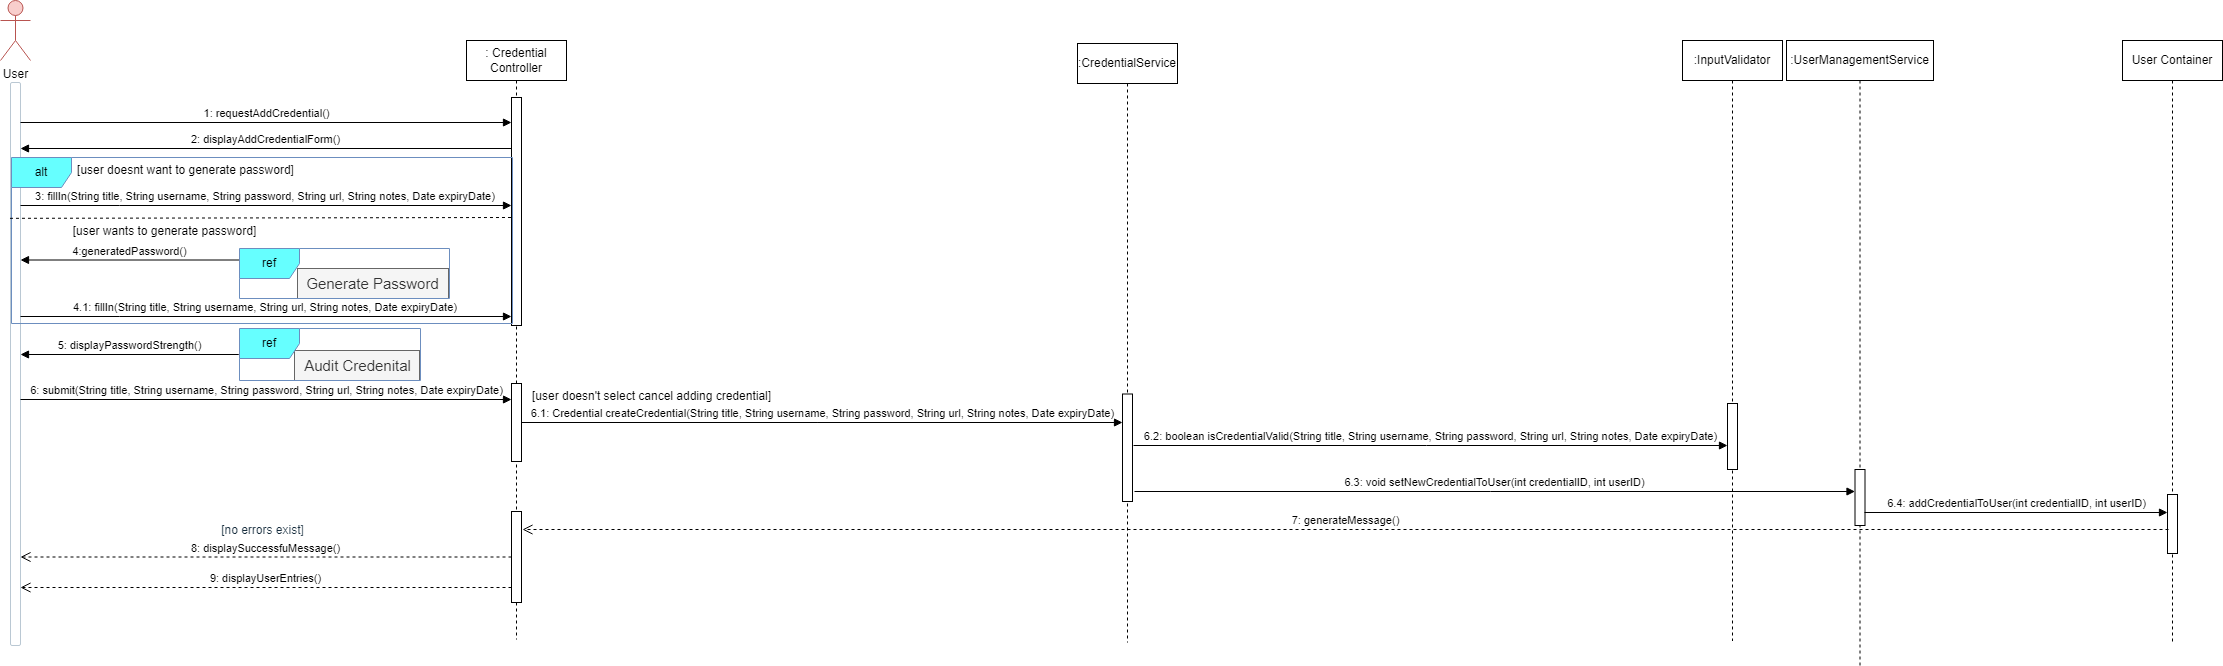

The diagram above was exported from draw.io. Its source (the exported page's mxGraphModel, read from the mxfile embedded in the PNG):
<mxGraphModel dx="2154" dy="1003" grid="0" gridSize="10" guides="1" tooltips="1" connect="1" arrows="1" fold="1" page="1" pageScale="1" pageWidth="850" pageHeight="1100" math="0" shadow="0">
  <root>
    <mxCell id="0" />
    <mxCell id="1" parent="0" />
    <mxCell id="voinbbQSLj_WLKXxsbjT-1" value="User" style="shape=umlActor;verticalLabelPosition=bottom;verticalAlign=top;html=1;outlineConnect=0;rounded=1;labelBackgroundColor=none;fillColor=#f8cecc;strokeColor=#b85450;" parent="1" vertex="1">
      <mxGeometry x="40" y="20" width="30" height="60" as="geometry" />
    </mxCell>
    <mxCell id="voinbbQSLj_WLKXxsbjT-2" value="" style="html=1;points=[];perimeter=orthogonalPerimeter;outlineConnect=0;targetShapes=umlLifeline;portConstraint=eastwest;newEdgeStyle={&quot;edgeStyle&quot;:&quot;elbowEdgeStyle&quot;,&quot;elbow&quot;:&quot;vertical&quot;,&quot;curved&quot;:0,&quot;rounded&quot;:0};rounded=1;labelBackgroundColor=none;fillColor=#FFFFFF;strokeColor=#BAC8D3;fontColor=#182E3E;" parent="1" vertex="1">
      <mxGeometry x="50" y="102" width="10" height="563" as="geometry" />
    </mxCell>
    <mxCell id="voinbbQSLj_WLKXxsbjT-3" value=": Credential Controller" style="shape=umlLifeline;perimeter=lifelinePerimeter;whiteSpace=wrap;html=1;container=1;dropTarget=0;collapsible=0;recursiveResize=0;outlineConnect=0;portConstraint=eastwest;newEdgeStyle={&quot;curved&quot;:0,&quot;rounded&quot;:0};" parent="1" vertex="1">
      <mxGeometry x="506" y="60" width="100" height="599" as="geometry" />
    </mxCell>
    <mxCell id="voinbbQSLj_WLKXxsbjT-44" value="" style="html=1;points=[[0,0,0,0,5],[0,1,0,0,-5],[1,0,0,0,5],[1,1,0,0,-5]];perimeter=orthogonalPerimeter;outlineConnect=0;targetShapes=umlLifeline;portConstraint=eastwest;newEdgeStyle={&quot;curved&quot;:0,&quot;rounded&quot;:0};" parent="voinbbQSLj_WLKXxsbjT-3" vertex="1">
      <mxGeometry x="45" y="57" width="10" height="228" as="geometry" />
    </mxCell>
    <mxCell id="voinbbQSLj_WLKXxsbjT-64" value="" style="html=1;points=[[0,0,0,0,5],[0,1,0,0,-5],[1,0,0,0,5],[1,1,0,0,-5]];perimeter=orthogonalPerimeter;outlineConnect=0;targetShapes=umlLifeline;portConstraint=eastwest;newEdgeStyle={&quot;curved&quot;:0,&quot;rounded&quot;:0};" parent="voinbbQSLj_WLKXxsbjT-3" vertex="1">
      <mxGeometry x="45" y="343" width="10" height="78" as="geometry" />
    </mxCell>
    <mxCell id="voinbbQSLj_WLKXxsbjT-83" value="" style="html=1;points=[[0,0,0,0,5],[0,1,0,0,-5],[1,0,0,0,5],[1,1,0,0,-5]];perimeter=orthogonalPerimeter;outlineConnect=0;targetShapes=umlLifeline;portConstraint=eastwest;newEdgeStyle={&quot;curved&quot;:0,&quot;rounded&quot;:0};" parent="voinbbQSLj_WLKXxsbjT-3" vertex="1">
      <mxGeometry x="45" y="471" width="10" height="91" as="geometry" />
    </mxCell>
    <mxCell id="voinbbQSLj_WLKXxsbjT-7" value=":InputValidator" style="shape=umlLifeline;perimeter=lifelinePerimeter;whiteSpace=wrap;html=1;container=1;dropTarget=0;collapsible=0;recursiveResize=0;outlineConnect=0;portConstraint=eastwest;newEdgeStyle={&quot;curved&quot;:0,&quot;rounded&quot;:0};" parent="1" vertex="1">
      <mxGeometry x="1722" y="60" width="100" height="600.5" as="geometry" />
    </mxCell>
    <mxCell id="voinbbQSLj_WLKXxsbjT-73" value="" style="html=1;points=[[0,0,0,0,5],[0,1,0,0,-5],[1,0,0,0,5],[1,1,0,0,-5]];perimeter=orthogonalPerimeter;outlineConnect=0;targetShapes=umlLifeline;portConstraint=eastwest;newEdgeStyle={&quot;curved&quot;:0,&quot;rounded&quot;:0};" parent="voinbbQSLj_WLKXxsbjT-7" vertex="1">
      <mxGeometry x="45" y="363" width="10" height="66" as="geometry" />
    </mxCell>
    <mxCell id="voinbbQSLj_WLKXxsbjT-11" value=":UserManagementService" style="shape=umlLifeline;perimeter=lifelinePerimeter;whiteSpace=wrap;html=1;container=1;dropTarget=0;collapsible=0;recursiveResize=0;outlineConnect=0;portConstraint=eastwest;newEdgeStyle={&quot;curved&quot;:0,&quot;rounded&quot;:0};" parent="1" vertex="1">
      <mxGeometry x="1826" y="60" width="147" height="625" as="geometry" />
    </mxCell>
    <mxCell id="voinbbQSLj_WLKXxsbjT-71" value="" style="html=1;points=[[0,0,0,0,5],[0,1,0,0,-5],[1,0,0,0,5],[1,1,0,0,-5]];perimeter=orthogonalPerimeter;outlineConnect=0;targetShapes=umlLifeline;portConstraint=eastwest;newEdgeStyle={&quot;curved&quot;:0,&quot;rounded&quot;:0};" parent="voinbbQSLj_WLKXxsbjT-11" vertex="1">
      <mxGeometry x="68.5" y="429" width="10" height="56" as="geometry" />
    </mxCell>
    <mxCell id="voinbbQSLj_WLKXxsbjT-14" value=":CredentialService" style="shape=umlLifeline;perimeter=lifelinePerimeter;whiteSpace=wrap;html=1;container=1;dropTarget=0;collapsible=0;recursiveResize=0;outlineConnect=0;portConstraint=eastwest;newEdgeStyle={&quot;curved&quot;:0,&quot;rounded&quot;:0};" parent="1" vertex="1">
      <mxGeometry x="1117" y="63" width="100" height="599" as="geometry" />
    </mxCell>
    <mxCell id="voinbbQSLj_WLKXxsbjT-69" value="" style="html=1;points=[[0,0,0,0,5],[0,1,0,0,-5],[1,0,0,0,5],[1,1,0,0,-5]];perimeter=orthogonalPerimeter;outlineConnect=0;targetShapes=umlLifeline;portConstraint=eastwest;newEdgeStyle={&quot;curved&quot;:0,&quot;rounded&quot;:0};" parent="voinbbQSLj_WLKXxsbjT-14" vertex="1">
      <mxGeometry x="45" y="350.5" width="10" height="107.5" as="geometry" />
    </mxCell>
    <mxCell id="voinbbQSLj_WLKXxsbjT-42" value="1: requestAddCredential()" style="html=1;verticalAlign=bottom;endArrow=block;curved=0;rounded=0;" parent="1" target="voinbbQSLj_WLKXxsbjT-44" edge="1">
      <mxGeometry width="80" relative="1" as="geometry">
        <mxPoint x="60" y="142" as="sourcePoint" />
        <mxPoint x="247" y="142" as="targetPoint" />
      </mxGeometry>
    </mxCell>
    <mxCell id="voinbbQSLj_WLKXxsbjT-43" value="2: displayAddCredentialForm()" style="html=1;verticalAlign=bottom;endArrow=block;curved=0;rounded=0;" parent="1" source="voinbbQSLj_WLKXxsbjT-44" edge="1">
      <mxGeometry width="80" relative="1" as="geometry">
        <mxPoint x="545" y="168.0000000000001" as="sourcePoint" />
        <mxPoint x="60" y="168.0000000000001" as="targetPoint" />
      </mxGeometry>
    </mxCell>
    <mxCell id="voinbbQSLj_WLKXxsbjT-45" value="3: fillIn(String title, String username, String password, String url, String notes, Date expiryDate)&amp;nbsp;" style="html=1;verticalAlign=bottom;endArrow=block;curved=0;rounded=0;" parent="1" target="voinbbQSLj_WLKXxsbjT-44" edge="1">
      <mxGeometry width="80" relative="1" as="geometry">
        <mxPoint x="60" y="225" as="sourcePoint" />
        <mxPoint x="545" y="225" as="targetPoint" />
        <Array as="points">
          <mxPoint x="159" y="225" />
        </Array>
      </mxGeometry>
    </mxCell>
    <mxCell id="voinbbQSLj_WLKXxsbjT-47" value="alt" style="shape=umlFrame;whiteSpace=wrap;html=1;pointerEvents=0;fillColor=#66FFFF;strokeColor=#6c8ebf;" parent="1" vertex="1">
      <mxGeometry x="51" y="177" width="501" height="166" as="geometry" />
    </mxCell>
    <mxCell id="voinbbQSLj_WLKXxsbjT-49" value="[user doesnt want to generate password]" style="text;html=1;align=center;verticalAlign=middle;resizable=0;points=[];autosize=1;strokeColor=none;fillColor=none;" parent="1" vertex="1">
      <mxGeometry x="107" y="177" width="235" height="26" as="geometry" />
    </mxCell>
    <mxCell id="voinbbQSLj_WLKXxsbjT-53" value="" style="endArrow=none;dashed=1;html=1;rounded=0;entryX=1;entryY=0.325;entryDx=0;entryDy=0;entryPerimeter=0;exitX=-0.006;exitY=0.33;exitDx=0;exitDy=0;exitPerimeter=0;" parent="1" edge="1">
      <mxGeometry width="50" height="50" relative="1" as="geometry">
        <mxPoint x="49.493999999999915" y="237.82999999999998" as="sourcePoint" />
        <mxPoint x="553.5" y="237.00000000000006" as="targetPoint" />
      </mxGeometry>
    </mxCell>
    <mxCell id="voinbbQSLj_WLKXxsbjT-54" value="[user wants to generate password]" style="text;html=1;align=center;verticalAlign=middle;resizable=0;points=[];autosize=1;strokeColor=none;fillColor=none;" parent="1" vertex="1">
      <mxGeometry x="103" y="238" width="201" height="26" as="geometry" />
    </mxCell>
    <mxCell id="voinbbQSLj_WLKXxsbjT-55" value="4:generatedPassword()" style="html=1;verticalAlign=bottom;endArrow=block;curved=0;rounded=0;exitX=0.002;exitY=0.23;exitDx=0;exitDy=0;exitPerimeter=0;" parent="1" source="voinbbQSLj_WLKXxsbjT-51" target="voinbbQSLj_WLKXxsbjT-2" edge="1">
      <mxGeometry width="80" relative="1" as="geometry">
        <mxPoint x="115" y="368" as="sourcePoint" />
        <mxPoint x="195" y="368" as="targetPoint" />
      </mxGeometry>
    </mxCell>
    <mxCell id="voinbbQSLj_WLKXxsbjT-56" value="4.1: fillIn(String title, String username, String url, String notes, Date expiryDate)&amp;nbsp;" style="html=1;verticalAlign=bottom;endArrow=block;curved=0;rounded=0;" parent="1" edge="1">
      <mxGeometry width="80" relative="1" as="geometry">
        <mxPoint x="60" y="336" as="sourcePoint" />
        <mxPoint x="551" y="336" as="targetPoint" />
        <Array as="points">
          <mxPoint x="159" y="336" />
        </Array>
      </mxGeometry>
    </mxCell>
    <mxCell id="voinbbQSLj_WLKXxsbjT-62" value="5: displayPasswordStrength()" style="html=1;verticalAlign=bottom;endArrow=block;curved=0;rounded=0;exitX=-0.004;exitY=0.5;exitDx=0;exitDy=0;exitPerimeter=0;" parent="1" source="voinbbQSLj_WLKXxsbjT-61" target="voinbbQSLj_WLKXxsbjT-2" edge="1">
      <mxGeometry width="80" relative="1" as="geometry">
        <mxPoint x="281.3219999999999" y="408.5800000000002" as="sourcePoint" />
        <mxPoint x="60" y="408.5800000000002" as="targetPoint" />
      </mxGeometry>
    </mxCell>
    <mxCell id="voinbbQSLj_WLKXxsbjT-63" value="6: submit(String title, String username, String password, String url, String notes, Date expiryDate)" style="html=1;verticalAlign=bottom;endArrow=block;curved=0;rounded=0;" parent="1" edge="1">
      <mxGeometry width="80" relative="1" as="geometry">
        <mxPoint x="60" y="419" as="sourcePoint" />
        <mxPoint x="551" y="419" as="targetPoint" />
      </mxGeometry>
    </mxCell>
    <mxCell id="voinbbQSLj_WLKXxsbjT-65" value="" style="group" parent="1" vertex="1" connectable="0">
      <mxGeometry x="279" y="348" width="181" height="52" as="geometry" />
    </mxCell>
    <mxCell id="voinbbQSLj_WLKXxsbjT-67" value="" style="group" parent="voinbbQSLj_WLKXxsbjT-65" vertex="1" connectable="0">
      <mxGeometry width="181" height="52" as="geometry" />
    </mxCell>
    <mxCell id="voinbbQSLj_WLKXxsbjT-60" value="&lt;font style=&quot;font-size: 15px;&quot;&gt;Audit Credenital&lt;/font&gt;" style="text;html=1;align=center;verticalAlign=middle;resizable=0;points=[];autosize=1;strokeColor=#666666;fillColor=#f5f5f5;fontColor=#333333;" parent="voinbbQSLj_WLKXxsbjT-67" vertex="1">
      <mxGeometry x="55" y="22" width="125" height="30" as="geometry" />
    </mxCell>
    <mxCell id="voinbbQSLj_WLKXxsbjT-61" value="ref" style="shape=umlFrame;whiteSpace=wrap;html=1;pointerEvents=0;fillColor=#66FFFF;strokeColor=#6c8ebf;" parent="voinbbQSLj_WLKXxsbjT-67" vertex="1">
      <mxGeometry width="181" height="52" as="geometry" />
    </mxCell>
    <mxCell id="voinbbQSLj_WLKXxsbjT-66" value="" style="group" parent="1" vertex="1" connectable="0">
      <mxGeometry x="279" y="268" width="210" height="50" as="geometry" />
    </mxCell>
    <mxCell id="voinbbQSLj_WLKXxsbjT-48" value="&lt;font style=&quot;font-size: 15px;&quot;&gt;Generate Password&lt;/font&gt;" style="text;html=1;align=center;verticalAlign=middle;resizable=0;points=[];autosize=1;strokeColor=#666666;fillColor=#f5f5f5;fontColor=#333333;" parent="voinbbQSLj_WLKXxsbjT-66" vertex="1">
      <mxGeometry x="57.99948120300752" y="19.999130434782614" width="151" height="30" as="geometry" />
    </mxCell>
    <mxCell id="voinbbQSLj_WLKXxsbjT-51" value="ref" style="shape=umlFrame;whiteSpace=wrap;html=1;pointerEvents=0;fillColor=#66FFFF;strokeColor=#6c8ebf;" parent="voinbbQSLj_WLKXxsbjT-66" vertex="1">
      <mxGeometry width="210" height="50" as="geometry" />
    </mxCell>
    <mxCell id="voinbbQSLj_WLKXxsbjT-68" value="6.1: Credential createCredential(String title, String username, String password, String url, String notes, Date expiryDate)" style="html=1;verticalAlign=bottom;endArrow=block;curved=0;rounded=0;" parent="1" source="voinbbQSLj_WLKXxsbjT-64" target="voinbbQSLj_WLKXxsbjT-69" edge="1">
      <mxGeometry width="80" relative="1" as="geometry">
        <mxPoint x="670" y="467" as="sourcePoint" />
        <mxPoint x="750" y="467" as="targetPoint" />
      </mxGeometry>
    </mxCell>
    <mxCell id="voinbbQSLj_WLKXxsbjT-70" value="6.3: void setNewCredentialToUser(int credentialID, int userID)" style="html=1;verticalAlign=bottom;endArrow=block;curved=0;rounded=0;" parent="1" target="voinbbQSLj_WLKXxsbjT-71" edge="1">
      <mxGeometry width="80" relative="1" as="geometry">
        <mxPoint x="1174" y="511" as="sourcePoint" />
        <mxPoint x="1934.5" y="511" as="targetPoint" />
      </mxGeometry>
    </mxCell>
    <mxCell id="voinbbQSLj_WLKXxsbjT-72" value="6.2: boolean isCredentialValid(String title, String username, String password, String url, String notes, Date expiryDate)" style="html=1;verticalAlign=bottom;endArrow=block;curved=0;rounded=0;" parent="1" target="voinbbQSLj_WLKXxsbjT-73" edge="1">
      <mxGeometry width="80" relative="1" as="geometry">
        <mxPoint x="1173" y="465" as="sourcePoint" />
        <mxPoint x="1723" y="465" as="targetPoint" />
      </mxGeometry>
    </mxCell>
    <mxCell id="voinbbQSLj_WLKXxsbjT-74" value="[user doesn't select cancel adding credential]" style="text;html=1;align=center;verticalAlign=middle;resizable=0;points=[];autosize=1;strokeColor=none;fillColor=none;" parent="1" vertex="1">
      <mxGeometry x="562" y="403" width="257" height="26" as="geometry" />
    </mxCell>
    <mxCell id="voinbbQSLj_WLKXxsbjT-75" value="User Container" style="shape=umlLifeline;perimeter=lifelinePerimeter;whiteSpace=wrap;html=1;container=1;dropTarget=0;collapsible=0;recursiveResize=0;outlineConnect=0;portConstraint=eastwest;newEdgeStyle={&quot;curved&quot;:0,&quot;rounded&quot;:0};" parent="1" vertex="1">
      <mxGeometry x="2162" y="60" width="100" height="601" as="geometry" />
    </mxCell>
    <mxCell id="voinbbQSLj_WLKXxsbjT-78" value="" style="html=1;points=[[0,0,0,0,5],[0,1,0,0,-5],[1,0,0,0,5],[1,1,0,0,-5]];perimeter=orthogonalPerimeter;outlineConnect=0;targetShapes=umlLifeline;portConstraint=eastwest;newEdgeStyle={&quot;curved&quot;:0,&quot;rounded&quot;:0};" parent="voinbbQSLj_WLKXxsbjT-75" vertex="1">
      <mxGeometry x="45" y="454" width="10" height="59" as="geometry" />
    </mxCell>
    <mxCell id="voinbbQSLj_WLKXxsbjT-79" value="6.4: addCredentialToUser(int credentialID, int userID)" style="html=1;verticalAlign=bottom;endArrow=block;curved=0;rounded=0;" parent="1" target="voinbbQSLj_WLKXxsbjT-78" edge="1">
      <mxGeometry width="80" relative="1" as="geometry">
        <mxPoint x="1904" y="532" as="sourcePoint" />
        <mxPoint x="2081.5" y="532" as="targetPoint" />
      </mxGeometry>
    </mxCell>
    <mxCell id="voinbbQSLj_WLKXxsbjT-80" value="7: generateMessage()" style="html=1;verticalAlign=bottom;endArrow=open;dashed=1;endSize=8;curved=0;rounded=0;" parent="1" edge="1">
      <mxGeometry relative="1" as="geometry">
        <mxPoint x="2208" y="549" as="sourcePoint" />
        <mxPoint x="562" y="549" as="targetPoint" />
      </mxGeometry>
    </mxCell>
    <mxCell id="voinbbQSLj_WLKXxsbjT-84" value="8: displaySuccessfuMessage()" style="html=1;verticalAlign=bottom;endArrow=open;dashed=1;endSize=8;curved=0;rounded=0;" parent="1" source="voinbbQSLj_WLKXxsbjT-83" target="voinbbQSLj_WLKXxsbjT-2" edge="1">
      <mxGeometry relative="1" as="geometry">
        <mxPoint x="596" y="402" as="sourcePoint" />
        <mxPoint x="516" y="402" as="targetPoint" />
      </mxGeometry>
    </mxCell>
    <mxCell id="voinbbQSLj_WLKXxsbjT-85" value="9: displayUserEntries()" style="html=1;verticalAlign=bottom;endArrow=open;dashed=1;endSize=8;curved=0;rounded=0;" parent="1" edge="1">
      <mxGeometry relative="1" as="geometry">
        <mxPoint x="551" y="607" as="sourcePoint" />
        <mxPoint x="60" y="607" as="targetPoint" />
      </mxGeometry>
    </mxCell>
    <mxCell id="voinbbQSLj_WLKXxsbjT-86" value="[no errors exist]" style="text;html=1;align=center;verticalAlign=middle;resizable=0;points=[];autosize=1;strokeColor=none;fillColor=none;rounded=1;labelBackgroundColor=none;fontColor=#182E3E;" parent="1" vertex="1">
      <mxGeometry x="251.5" y="537" width="101" height="26" as="geometry" />
    </mxCell>
  </root>
</mxGraphModel>